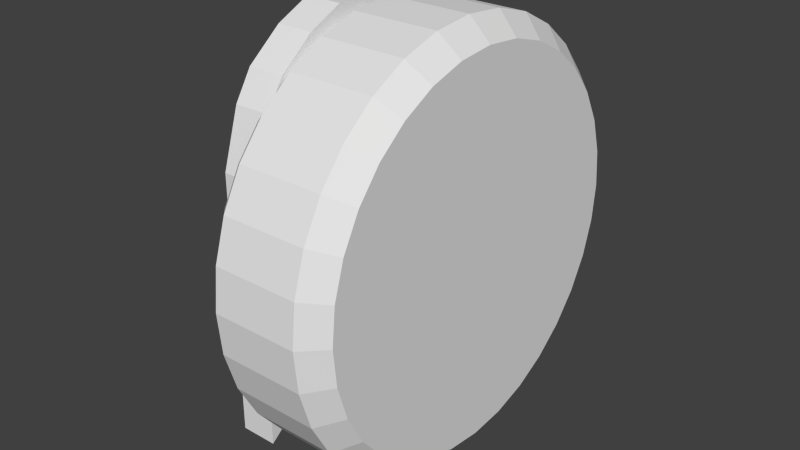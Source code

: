 # Source: pow_badge_ghost.blend  (saved by Blender 2.73.0; exported with 4.5.12 LTS)
import bpy
from mathutils import Matrix  # noqa: F401  (used for matrix-valued properties, if any)

bpy.ops.wm.read_factory_settings(use_empty=True)
scene = bpy.context.scene
scene.name = 'Scene'

# ---- collections
col_collection_1 = bpy.data.collections.new('Collection 1'); scene.collection.children.link(col_collection_1)

# ---- world
world_world = bpy.data.worlds.new('World'); scene.world = world_world
world_world.color = (0.05088, 0.05088, 0.05088)
world_world.use_sun_shadow = False
world_world.sun_shadow_jitter_overblur = 0.0
world_world.cycles.sampling_method = 'MANUAL'
world_world.cycles.sample_map_resolution = 256

# ---- meshes
me_cylinder = bpy.data.meshes.new('Cylinder')
me_cylinder.from_pydata([(0.0, 1.0, -1.0), (0.0, 1.0, 1.0), (0.1951, 0.9808, -1.0), (0.1951, 0.9808, 1.0), (0.3827, 0.9239, -1.0), (0.3827, 0.9239, 1.0), (0.5556, 0.8315, -1.0), (0.5556, 0.8315, 1.0), (0.7071, 0.7071, -1.0), (0.7071, 0.7071, 1.0), (0.8315, 0.5556, -1.0), (0.8315, 0.5556, 1.0), (0.9239, 0.3827, -1.0), (0.9239, 0.3827, 1.0), (0.9808, 0.1951, -1.0), (0.9808, 0.1951, 1.0), (1.0, 7.55e-08, -1.0), (1.0, 7.55e-08, 1.0), (0.9808, -0.1951, -1.0), (0.9808, -0.1951, 1.0), (0.9239, -0.3827, -1.0), (0.9239, -0.3827, 1.0), (0.8315, -0.5556, -1.0), (0.8315, -0.5556, 1.0), (0.7071, -0.7071, -1.0), (0.7071, -0.7071, 1.0), (0.5556, -0.8315, -1.0), (0.5556, -0.8315, 1.0), (0.3827, -0.9239, -1.0), (0.3827, -0.9239, 1.0), (0.1951, -0.9808, -1.0), (0.1951, -0.9808, 1.0), (-3.258e-07, -1.0, -1.0), (-3.258e-07, -1.0, 1.0), (-0.1951, -0.9808, -1.0), (-0.1951, -0.9808, 1.0), (-0.3827, -0.9239, -1.0), (-0.3827, -0.9239, 1.0), (-0.5556, -0.8315, -1.0), (-0.5556, -0.8315, 1.0), (-0.7071, -0.7071, -1.0), (-0.7071, -0.7071, 1.0), (-0.8315, -0.5556, -1.0), (-0.8315, -0.5556, 1.0), (-0.9239, -0.3827, -1.0), (-0.9239, -0.3827, 1.0), (-0.9808, -0.1951, -1.0), (-0.9808, -0.1951, 1.0), (-1.0, 9.656e-07, -1.0), (-1.0, 9.656e-07, 1.0), (-0.9808, 0.1951, -1.0), (-0.9808, 0.1951, 1.0), (-0.9239, 0.3827, -1.0), (-0.9239, 0.3827, 1.0), (-0.8315, 0.5556, -1.0), (-0.8315, 0.5556, 1.0), (-0.7071, 0.7071, -1.0), (-0.7071, 0.7071, 1.0), (-0.5556, 0.8315, -1.0), (-0.5556, 0.8315, 1.0), (-0.3827, 0.9239, -1.0), (-0.3827, 0.9239, 1.0), (-0.1951, 0.9808, -1.0), (-0.1951, 0.9808, 1.0), (5.033e-09, 0.9, -1.496), (0.1756, 0.8827, -1.496), (0.3444, 0.8315, -1.496), (0.5, 0.7483, -1.496), (0.6364, 0.6364, -1.496), (0.7483, 0.5, -1.496), (0.8315, 0.3444, -1.496), (0.8827, 0.1756, -1.496), (0.9, 9.645e-08, -1.496), (0.8827, -0.1756, -1.496), (0.8315, -0.3444, -1.496), (0.7483, -0.5, -1.496), (0.6364, -0.6364, -1.496), (0.5, -0.7483, -1.496), (0.3444, -0.8315, -1.496), (0.1756, -0.8827, -1.496), (-2.882e-07, -0.9, -1.496), (-0.1756, -0.8827, -1.496), (-0.3444, -0.8315, -1.496), (-0.5, -0.7483, -1.496), (-0.6364, -0.6364, -1.496), (-0.7483, -0.5, -1.496), (-0.8315, -0.3444, -1.496), (-0.8827, -0.1756, -1.496), (-0.9, 8.975e-07, -1.496), (-0.8827, 0.1756, -1.496), (-0.8315, 0.3444, -1.496), (-0.7483, 0.5, -1.496), (-0.6364, 0.6364, -1.496), (-0.5, 0.7483, -1.496), (-0.3444, 0.8315, -1.496), (-0.1756, 0.8827, -1.496), (1.872e-08, 0.9, 1.496), (0.1756, 0.8827, 1.496), (0.3444, 0.8315, 1.496), (0.5, 0.7483, 1.496), (0.6364, 0.6364, 1.496), (0.7483, 0.5, 1.496), (0.8315, 0.3444, 1.496), (0.8827, 0.1756, 1.496), (0.9, 9.645e-08, 1.496), (0.8827, -0.1756, 1.496), (0.8315, -0.3444, 1.496), (0.7483, -0.5, 1.496), (0.6364, -0.6364, 1.496), (0.5, -0.7483, 1.496), (0.3444, -0.8315, 1.496), (0.1756, -0.8827, 1.496), (-2.745e-07, -0.9, 1.496), (-0.1756, -0.8827, 1.496), (-0.3444, -0.8315, 1.496), (-0.5, -0.7483, 1.496), (-0.6364, -0.6364, 1.496), (-0.7483, -0.5, 1.496), (-0.8315, -0.3444, 1.496), (-0.8827, -0.1756, 1.496), (-0.9, 8.975e-07, 1.496), (-0.8827, 0.1756, 1.496), (-0.8315, 0.3444, 1.496), (-0.7483, 0.5, 1.496), (-0.6364, 0.6364, 1.496), (-0.5, 0.7483, 1.496), (-0.3444, 0.8315, 1.496), (-0.1756, 0.8827, 1.496), (1.258e-08, 0.9, -1.0), (0.1756, 0.8827, -1.0), (0.3444, 0.8315, -1.0), (0.5, 0.7483, -1.0), (0.6364, 0.6364, -1.0), (0.7483, 0.5, -1.0), (0.8315, 0.3444, -1.0), (0.8827, 0.1756, -1.0), (0.9, 9.645e-08, -1.0), (0.8827, -0.1756, -1.0), (0.8315, -0.3444, -1.0), (0.7483, -0.5, -1.0), (0.6364, -0.6364, -1.0), (0.5, -0.7483, -1.0), (0.3444, -0.8315, -1.0), (0.1756, -0.8827, -1.0), (-2.807e-07, -0.9, -1.0), (-0.1756, -0.8827, -1.0), (-0.3444, -0.8315, -1.0), (-0.5, -0.7483, -1.0), (-0.6364, -0.6364, -1.0), (-0.7483, -0.5, -1.0), (-0.8315, -0.3444, -1.0), (-0.8827, -0.1756, -1.0), (-0.9, 8.975e-07, -1.0), (-0.8827, 0.1756, -1.0), (-0.8315, 0.3444, -1.0), (-0.7483, 0.5, -1.0), (-0.6364, 0.6364, -1.0), (-0.5, 0.7483, -1.0), (-0.3444, 0.8315, -1.0), (-0.1756, 0.8827, -1.0), (-1.34e-07, 5.96e-08, -1.0), (-0.9847, 5.96e-08, -2.393), (0.8676, 5.96e-08, -2.393), (0.07375, -0.6615, -2.393), (0.07375, 0.6615, -2.393), (-0.3782, -0.6615, -2.393), (-0.3782, 0.6615, -2.393), (0.8676, -0.6615, -2.393), (0.8676, 0.6615, -2.393), (-0.9074, 0.3308, -2.393), (-0.9074, -0.3308, -2.393), (-0.7751, -0.4962, -2.393), (-0.9847, -0.1654, -2.393), (-0.7751, 0.4962, -2.393), (-0.9847, 0.1654, -2.393), (-0.6428, -0.5789, -2.393), (-0.6428, 0.5789, -2.393), (0.8676, -0.3308, -2.393), (0.8676, 0.3308, -2.393), (0.7353, -0.4962, -2.393), (0.7353, 0.4962, -2.393), (0.7353, -0.1654, -2.393), (0.7353, 0.1654, -2.393), (-0.3869, 0.2058, -2.832), (-0.3869, -0.2058, -2.832), (-0.4679, 0.2194, -2.832), (-0.4679, -0.2194, -2.832), (-0.2228, 0.2194, -2.832), (-0.2228, -0.2194, -2.832), (-0.4185, -0.3462, -2.832), (-0.4185, 0.3462, -2.832), (-0.2457, -0.4292, -2.832), (-0.2457, 0.4292, -2.832), (-0.1386, -0.3462, -2.859), (-0.1386, 0.3462, -2.832), (-0.9847, 5.96e-08, -1.52), (0.8676, 5.96e-08, -1.52), (0.07375, -0.6615, -1.52), (0.07375, 0.6615, -1.52), (-0.3782, -0.6615, -1.52), (-0.3782, 0.6615, -1.52), (0.8676, -0.6615, -1.52), (0.8676, 0.6615, -1.52), (-0.9074, 0.3308, -1.52), (-0.9074, -0.3308, -1.52), (-0.7751, -0.4962, -1.52), (-0.9847, -0.1654, -1.52), (-0.7751, 0.4962, -1.52), (-0.9847, 0.1654, -1.52), (-0.6428, -0.5789, -1.52), (-0.6428, 0.5789, -1.52), (0.8676, -0.3308, -1.52), (0.8676, 0.3308, -1.52), (0.7353, -0.4962, -1.52), (0.7353, 0.4962, -1.52), (0.7353, -0.1654, -1.52), (0.7353, 0.1654, -1.52), (-0.4382, 0.2058, -2.832), (-0.4382, -0.2058, -2.832), (-0.3054, 0.2058, -2.832), (-0.3054, -0.2058, -2.832), (-0.4562, -0.2783, -2.832), (-0.4562, 0.2783, -2.832), (-0.1786, -0.3991, -2.832), (-0.1786, 0.3991, -2.832), (-0.3355, 0.3991, -2.832), (-0.3355, -0.3991, -2.832), (-0.1665, -0.2783, -2.832), (-0.1665, 0.2783, -2.832), (-0.4572, 0.2081, -2.832), (-0.4572, -0.2081, -2.832), (-0.2615, 0.2081, -2.832), (-0.2615, -0.2081, -2.832), (-0.4419, -0.3138, -2.832), (-0.4419, 0.3138, -2.832), (-0.2099, -0.4202, -2.832), (-0.2099, 0.4202, -2.832), (-0.2884, 0.4202, -2.832), (-0.2884, -0.4202, -2.832), (-0.1458, -0.3138, -2.832), (-0.1458, 0.3138, -2.832), (-0.4156, 0.2058, -2.832), (-0.4156, -0.2058, -2.832), (-0.3492, 0.2058, -2.832), (-0.3492, -0.2058, -2.832), (-0.4662, -0.2443, -2.832), (-0.4662, 0.2443, -2.832), (-0.1518, -0.3741, -2.832), (-0.1518, 0.3741, -2.832), (-0.3816, 0.3741, -2.832), (-0.3816, -0.3741, -2.832), (-0.192, -0.2443, -2.832), (-0.192, 0.2443, -2.832), (-0.3869, 0.2058, -2.176), (-0.3869, -0.2058, -2.176), (-0.4679, 0.2194, -2.176), (-0.4679, -0.2194, -2.176), (-0.2228, 0.2194, -2.176), (-0.2228, -0.2194, -2.176), (-0.4185, -0.3462, -2.176), (-0.4185, 0.3462, -2.176), (-0.2457, -0.4292, -2.176), (-0.2457, 0.4292, -2.176), (-0.1386, -0.3462, -2.176), (-0.1386, 0.3462, -2.176), (-0.4382, 0.2058, -2.176), (-0.4382, -0.2058, -2.176), (-0.3054, 0.2058, -2.176), (-0.3054, -0.2058, -2.176), (-0.4562, -0.2783, -2.176), (-0.4562, 0.2783, -2.176), (-0.1786, -0.3991, -2.176), (-0.1786, 0.3991, -2.176), (-0.3355, 0.3991, -2.176), (-0.3355, -0.3991, -2.176), (-0.1665, -0.2783, -2.176), (-0.1665, 0.2783, -2.176), (-0.4572, 0.2081, -2.176), (-0.4572, -0.2081, -2.176), (-0.2615, 0.2081, -2.176), (-0.2615, -0.2081, -2.176), (-0.4419, -0.3138, -2.176), (-0.4419, 0.3138, -2.176), (-0.2099, -0.4202, -2.176), (-0.2099, 0.4202, -2.176), (-0.2884, 0.4202, -2.176), (-0.2884, -0.4202, -2.176), (-0.1458, -0.3138, -2.176), (-0.1458, 0.3138, -2.176), (-0.4156, 0.2058, -2.176), (-0.4156, -0.2058, -2.176), (-0.3492, 0.2058, -2.176), (-0.3492, -0.2058, -2.176), (-0.4662, -0.2443, -2.176), (-0.4662, 0.2443, -2.176), (-0.1518, -0.3741, -2.176), (-0.1518, 0.3741, -2.176), (-0.3816, 0.3741, -2.176), (-0.3816, -0.3741, -2.176), (-0.192, -0.2443, -2.176), (-0.192, 0.2443, -2.176), (-0.4679, -0.2194, -2.832), (-0.4562, -0.2783, -2.832), (-0.4662, -0.2443, -2.832), (-0.4679, -0.2194, -2.176), (-0.4562, -0.2783, -2.176), (-0.4662, -0.2443, -2.176)], [], [(0, 1, 3, 2), (2, 3, 5, 4), (4, 5, 7, 6), (6, 7, 9, 8), (8, 9, 11, 10), (10, 11, 13, 12), (12, 13, 15, 14), (14, 15, 17, 16), (16, 17, 19, 18), (18, 19, 21, 20), (20, 21, 23, 22), (22, 23, 25, 24), (24, 25, 27, 26), (26, 27, 29, 28), (28, 29, 31, 30), (30, 31, 33, 32), (32, 33, 35, 34), (34, 35, 37, 36), (36, 37, 39, 38), (38, 39, 41, 40), (40, 41, 43, 42), (42, 43, 45, 44), (44, 45, 47, 46), (46, 47, 49, 48), (48, 49, 51, 50), (50, 51, 53, 52), (52, 53, 55, 54), (54, 55, 57, 56), (56, 57, 59, 58), (58, 59, 61, 60), (62, 63, 1, 0), (60, 61, 63, 62), (48, 50, 89, 88), (4, 6, 67, 66), (26, 28, 78, 77), (54, 56, 92, 91), (32, 34, 81, 80), (10, 12, 70, 69), (60, 62, 95, 94), (38, 40, 84, 83), (16, 18, 73, 72), (44, 46, 87, 86), (22, 24, 76, 75), (50, 52, 90, 89), (6, 8, 68, 67), (28, 30, 79, 78), (56, 58, 93, 92), (34, 36, 82, 81), (12, 14, 71, 70), (62, 0, 64, 95), (40, 42, 85, 84), (18, 20, 74, 73), (46, 48, 88, 87), (2, 4, 66, 65), (24, 26, 77, 76), (52, 54, 91, 90), (8, 10, 69, 68), (30, 32, 80, 79), (58, 60, 94, 93), (36, 38, 83, 82), (0, 2, 65, 64), (14, 16, 72, 71), (42, 44, 86, 85), (20, 22, 75, 74), (1, 63, 127, 96), (43, 41, 116, 117), (21, 19, 105, 106), (49, 47, 119, 120), (5, 3, 97, 98), (27, 25, 108, 109), (55, 53, 122, 123), (11, 9, 100, 101), (33, 31, 111, 112), (61, 59, 125, 126), (39, 37, 114, 115), (3, 1, 96, 97), (17, 15, 103, 104), (45, 43, 117, 118), (23, 21, 106, 107), (51, 49, 120, 121), (7, 5, 98, 99), (29, 27, 109, 110), (57, 55, 123, 124), (35, 33, 112, 113), (13, 11, 101, 102), (63, 61, 126, 127), (41, 39, 115, 116), (19, 17, 104, 105), (47, 45, 118, 119), (25, 23, 107, 108), (53, 51, 121, 122), (9, 7, 99, 100), (31, 29, 110, 111), (59, 57, 124, 125), (37, 35, 113, 114), (15, 13, 102, 103), (97, 96, 127, 126, 125, 124, 123, 122, 121, 120, 119, 118, 117, 116, 115, 114, 113, 112, 111, 110, 109, 108, 107, 106, 105, 104, 103, 102, 101, 100, 99, 98), (88, 89, 153, 152), (66, 67, 131, 130), (77, 78, 142, 141), (86, 87, 151, 150), (64, 65, 129, 128), (75, 76, 140, 139), (95, 64, 128, 159), (84, 85, 149, 148), (73, 74, 138, 137), (93, 94, 158, 157), (82, 83, 147, 146), (71, 72, 136, 135), (91, 92, 156, 155), (80, 81, 145, 144), (69, 70, 134, 133), (89, 90, 154, 153), (67, 68, 132, 131), (78, 79, 143, 142), (87, 88, 152, 151), (65, 66, 130, 129), (76, 77, 141, 140), (85, 86, 150, 149), (74, 75, 139, 138), (94, 95, 159, 158), (83, 84, 148, 147), (72, 73, 137, 136), (92, 93, 157, 156), (81, 82, 146, 145), (70, 71, 135, 134), (90, 91, 155, 154), (68, 69, 133, 132), (79, 80, 144, 143), (128, 129, 130, 131, 132, 133, 134, 135, 136, 137, 138, 139, 140, 141, 142, 143, 144, 145, 146, 147, 148, 149, 150, 151, 152, 153, 154, 155, 156, 157, 158, 159), (180, 214, 212, 178), (169, 174, 208, 203), (178, 212, 216, 182), (168, 164, 198, 202), (167, 179, 213, 201), (176, 173, 207, 210), (166, 200, 198, 164), (174, 161, 195, 208), (165, 199, 209, 175), (172, 206, 195, 161), (181, 162, 196, 215), (170, 204, 206, 172), (179, 177, 211, 213), (167, 201, 197, 163), (177, 181, 215, 211), (168, 202, 214, 180), (165, 163, 197, 199), (175, 209, 205, 171), (166, 176, 210, 200), (173, 169, 203, 207), (182, 216, 196, 162), (171, 205, 204, 170), (248, 194, 264, 296), (187, 231, 279, 257), (231, 219, 267, 279), (191, 238, 286, 261), (238, 226, 274, 286), (228, 252, 300, 276), (252, 187, 257, 300), (218, 242, 290, 266), (191, 261, 283, 235), (235, 283, 271, 223), (242, 184, 254, 290), (225, 273, 297, 249), (249, 297, 260, 190), (188, 258, 280, 232), (232, 280, 268, 220), (239, 287, 275, 227), (193, 263, 287, 239), (222, 270, 294, 246), (246, 294, 255, 185), (185, 255, 277, 229), (229, 277, 265, 217), (219, 243, 291, 267), (192, 236, 284, 262), (236, 224, 272, 284), (243, 183, 253, 291), (226, 250, 298, 274), (250, 189, 259, 298), (189, 233, 281, 259), (233, 221, 269, 281), (240, 228, 276, 288), (223, 271, 295, 247), (194, 240, 288, 264), (247, 295, 263, 193), (186, 230, 278, 256), (230, 218, 266, 278), (237, 285, 273, 225), (220, 268, 292, 244), (192, 262, 285, 237), (244, 292, 254, 184), (227, 275, 299, 251), (251, 299, 258, 188), (217, 265, 289, 241), (190, 260, 282, 234), (234, 282, 270, 222), (241, 289, 253, 183), (224, 248, 296, 272), (199, 197, 201, 213, 211, 215, 196, 216, 212, 214, 202, 198, 200, 210, 207, 203, 208, 195, 206, 204, 205, 209), (255, 294, 270, 282, 260, 297, 273, 285, 262, 284, 272, 296, 264, 288, 276, 300, 257, 279, 267, 291, 253, 289, 265, 277), (256, 278, 266, 290, 254, 292, 268, 280, 258, 299, 275, 287, 263, 295, 271, 283, 261, 286, 274, 298, 259, 281, 269, 293), (166, 192, 237, 225, 249, 190, 234, 222, 246, 185, 161, 174, 169, 173, 176), (165, 175, 171, 170, 172, 161, 186, 245, 221, 233, 189, 250, 226, 238, 191), (185, 186, 161), (229, 217, 241, 183, 243, 219, 231, 187, 188, 232, 220, 244, 184, 242, 218, 230, 186, 185), (193, 239, 227, 251, 188, 187, 252, 228, 240, 194), (166, 164, 194, 248, 224, 236, 192), (167, 163, 193, 194, 164, 168, 180, 178, 182, 162, 181, 177, 179), (302, 303, 306, 305), (303, 301, 304, 306), (165, 191, 235, 223, 247, 193, 163)])
_uv = me_cylinder.uv_layers.new(name='UVMap')
_uv.uv.foreach_set('vector', [0.07919, 0.123, 0.1091, 0.1129, 0.1091, 0.113, 0.08115, 0.1288, 0.08115, 0.1288, 0.1091, 0.113, 0.1091, 0.113, 0.08412, 0.1344, 0.08412, 0.1344, 0.1091, 0.113, 0.109, 0.113, 0.0881, 0.1396, 0.0881, 0.1396, 0.109, 0.113, 0.109, 0.1131, 0.09306, 0.1443, 0.09306, 0.1443, 0.109, 0.1131, 0.109, 0.1131, 0.09902, 0.1484, 0.09902, 0.1484, 0.109, 0.1131, 0.109, 0.1132, 0.106, 0.1519, 0.106, 0.1519, 0.109, 0.1132, 0.1091, 0.1132, 0.1142, 0.1546, 0.1142, 0.1546, 0.1091, 0.1132, 0.1091, 0.1133, 0.1239, 0.1566, 0.1239, 0.1566, 0.1091, 0.1133, 0.1091, 0.1133, 0.1357, 0.1577, 0.1357, 0.1577, 0.1091, 0.1133, 0.1092, 0.1133, 0.1446, 0.1515, 0.1446, 0.1515, 0.1092, 0.1133, 0.1092, 0.1133, 0.1478, 0.1404, 0.1478, 0.1404, 0.1092, 0.1133, 0.1093, 0.1133, 0.1491, 0.1304, 0.1491, 0.1304, 0.1093, 0.1133, 0.1093, 0.1133, 0.1491, 0.1215, 0.1491, 0.1215, 0.1093, 0.1133, 0.1094, 0.1133, 0.1478, 0.1134, 0.1478, 0.1134, 0.1094, 0.1133, 0.1094, 0.1133, 0.1454, 0.1061, 0.1454, 0.1061, 0.1094, 0.1133, 0.1094, 0.1132, 0.1421, 0.09972, 0.1421, 0.09972, 0.1094, 0.1132, 0.1095, 0.1132, 0.138, 0.09421, 0.138, 0.09421, 0.1095, 0.1132, 0.1095, 0.1132, 0.1332, 0.08965, 0.1332, 0.08965, 0.1095, 0.1132, 0.1095, 0.1131, 0.1278, 0.08609, 0.1278, 0.08609, 0.1095, 0.1131, 0.1095, 0.1131, 0.1221, 0.08357, 0.1221, 0.08357, 0.1095, 0.1131, 0.1095, 0.113, 0.1161, 0.08212, 0.1161, 0.08212, 0.1095, 0.113, 0.1095, 0.113, 0.1101, 0.08176, 0.1101, 0.08176, 0.1095, 0.113, 0.1094, 0.113, 0.1041, 0.08247, 0.1041, 0.08247, 0.1094, 0.113, 0.1094, 0.1129, 0.09846, 0.08421, 0.09846, 0.08421, 0.1094, 0.1129, 0.1094, 0.1129, 0.09325, 0.08692, 0.09325, 0.08692, 0.1094, 0.1129, 0.1093, 0.1129, 0.08862, 0.09051, 0.08862, 0.09051, 0.1093, 0.1129, 0.1093, 0.1129, 0.08472, 0.09486, 0.08472, 0.09486, 0.1093, 0.1129, 0.1093, 0.1129, 0.08166, 0.09984, 0.08166, 0.09984, 0.1093, 0.1129, 0.1092, 0.1129, 0.07953, 0.1053, 0.07953, 0.1053, 0.1092, 0.1129, 0.1092, 0.1129, 0.07839, 0.1111, 0.07827, 0.117, 0.1092, 0.1129, 0.1091, 0.1129, 0.07919, 0.123, 0.07839, 0.1111, 0.1092, 0.1129, 0.1092, 0.1129, 0.07827, 0.117, 0.09846, 0.08421, 0.09325, 0.08692, 0.08123, 0.06876, 0.08978, 0.0641, 0.08412, 0.1344, 0.0881, 0.1396, 0.07039, 0.1535, 0.065, 0.1454, 0.1491, 0.1215, 0.1478, 0.1134, 0.1731, 0.1035, 0.1771, 0.1143, 0.08472, 0.09486, 0.08166, 0.09984, 0.06236, 0.09031, 0.06732, 0.08208, 0.1421, 0.09972, 0.138, 0.09421, 0.1548, 0.07693, 0.1619, 0.0847, 0.09902, 0.1484, 0.106, 0.1519, 0.09277, 0.1737, 0.08438, 0.1676, 0.07839, 0.1111, 0.07827, 0.117, 0.05678, 0.1182, 0.05705, 0.1086, 0.1278, 0.08609, 0.1221, 0.08357, 0.1285, 0.06175, 0.1379, 0.06532, 0.1239, 0.1566, 0.1357, 0.1577, 0.1227, 0.1899, 0.112, 0.1846, 0.1101, 0.08176, 0.1041, 0.08247, 0.09906, 0.061, 0.1088, 0.05955, 0.1478, 0.1404, 0.1491, 0.1304, 0.1802, 0.126, 0.1825, 0.1387, 0.09325, 0.08692, 0.08862, 0.09051, 0.07367, 0.07482, 0.08123, 0.06876, 0.0881, 0.1396, 0.09306, 0.1443, 0.07689, 0.1609, 0.07039, 0.1535, 0.1478, 0.1134, 0.1454, 0.1061, 0.168, 0.09359, 0.1731, 0.1035, 0.08166, 0.09984, 0.07953, 0.1053, 0.05891, 0.09925, 0.06236, 0.09031, 0.138, 0.09421, 0.1332, 0.08965, 0.1467, 0.07043, 0.1548, 0.07693, 0.106, 0.1519, 0.1142, 0.1546, 0.102, 0.1793, 0.09277, 0.1737, 0.07827, 0.117, 0.07919, 0.123, 0.05808, 0.1276, 0.05678, 0.1182, 0.1221, 0.08357, 0.1161, 0.08212, 0.1187, 0.05981, 0.1285, 0.06175, 0.1449, 0.2068, 0.07325, 0.2068, 0.07683, 0.02203, 0.1413, 0.02203, 0.1041, 0.08247, 0.09846, 0.08421, 0.08978, 0.0641, 0.09906, 0.061, 0.08115, 0.1288, 0.08412, 0.1344, 0.065, 0.1454, 0.06085, 0.1368, 0.1491, 0.1304, 0.1491, 0.1215, 0.1771, 0.1143, 0.1802, 0.126, 0.08862, 0.09051, 0.08472, 0.09486, 0.06732, 0.08208, 0.07367, 0.07482, 0.09306, 0.1443, 0.09902, 0.1484, 0.08438, 0.1676, 0.07689, 0.1609, 0.1454, 0.1061, 0.1421, 0.09972, 0.1619, 0.0847, 0.168, 0.09359, 0.07953, 0.1053, 0.07839, 0.1111, 0.05705, 0.1086, 0.05891, 0.09925, 0.1332, 0.08965, 0.1278, 0.08609, 0.1379, 0.06532, 0.1467, 0.07043, 0.07919, 0.123, 0.08115, 0.1288, 0.06085, 0.1368, 0.05808, 0.1276, 0.1142, 0.1546, 0.1239, 0.1566, 0.112, 0.1846, 0.102, 0.1793, 0.1161, 0.08212, 0.1101, 0.08176, 0.1088, 0.05955, 0.1187, 0.05981, 0.1446, 0.1515, 0.1478, 0.1404, 0.1825, 0.1387, 0.1843, 0.1525, 0.1091, 0.1129, 0.1092, 0.1129, 0.1092, 0.113, 0.1092, 0.113, 0.1095, 0.113, 0.1095, 0.1131, 0.1094, 0.1131, 0.1094, 0.1131, 0.1092, 0.1133, 0.1091, 0.1133, 0.1092, 0.1132, 0.1092, 0.1132, 0.1094, 0.1129, 0.1094, 0.113, 0.1094, 0.113, 0.1094, 0.113, 0.1091, 0.113, 0.1091, 0.113, 0.1092, 0.113, 0.1091, 0.113, 0.1093, 0.1133, 0.1093, 0.1133, 0.1093, 0.1132, 0.1093, 0.1132, 0.1093, 0.1129, 0.1093, 0.1129, 0.1093, 0.113, 0.1093, 0.113, 0.109, 0.1131, 0.109, 0.1131, 0.1091, 0.1131, 0.1091, 0.1131, 0.1094, 0.1132, 0.1094, 0.1133, 0.1093, 0.1132, 0.1094, 0.1132, 0.1092, 0.1129, 0.1092, 0.1129, 0.1092, 0.113, 0.1092, 0.113, 0.1095, 0.1131, 0.1095, 0.1132, 0.1094, 0.1131, 0.1094, 0.1131, 0.1091, 0.113, 0.1091, 0.1129, 0.1092, 0.113, 0.1092, 0.113, 0.1091, 0.1133, 0.1091, 0.1132, 0.1091, 0.1132, 0.1092, 0.1132, 0.1095, 0.113, 0.1095, 0.113, 0.1094, 0.1131, 0.1094, 0.113, 0.1092, 0.1133, 0.1092, 0.1133, 0.1092, 0.1132, 0.1092, 0.1132, 0.1094, 0.1129, 0.1094, 0.1129, 0.1094, 0.113, 0.1093, 0.113, 0.109, 0.113, 0.1091, 0.113, 0.1091, 0.113, 0.1091, 0.1131, 0.1094, 0.1133, 0.1093, 0.1133, 0.1093, 0.1132, 0.1093, 0.1132, 0.1093, 0.1129, 0.1093, 0.1129, 0.1093, 0.113, 0.1093, 0.113, 0.1095, 0.1132, 0.1094, 0.1132, 0.1094, 0.1132, 0.1094, 0.1132, 0.109, 0.1132, 0.109, 0.1131, 0.1091, 0.1131, 0.1091, 0.1131, 0.1092, 0.1129, 0.1092, 0.1129, 0.1092, 0.113, 0.1092, 0.113, 0.1095, 0.1131, 0.1095, 0.1131, 0.1094, 0.1131, 0.1094, 0.1131, 0.1091, 0.1133, 0.1091, 0.1133, 0.1092, 0.1132, 0.1092, 0.1132, 0.1094, 0.113, 0.1095, 0.113, 0.1094, 0.113, 0.1094, 0.113, 0.1093, 0.1133, 0.1092, 0.1133, 0.1092, 0.1132, 0.1093, 0.1132, 0.1093, 0.1129, 0.1094, 0.1129, 0.1093, 0.113, 0.1093, 0.113, 0.109, 0.1131, 0.109, 0.113, 0.1091, 0.1131, 0.1091, 0.1131, 0.1094, 0.1133, 0.1094, 0.1133, 0.1093, 0.1132, 0.1093, 0.1132, 0.1092, 0.1129, 0.1093, 0.1129, 0.1093, 0.113, 0.1092, 0.113, 0.1095, 0.1132, 0.1095, 0.1132, 0.1094, 0.1132, 0.1094, 0.1131, 0.1091, 0.1132, 0.109, 0.1132, 0.1091, 0.1131, 0.1091, 0.1132, 0.1092, 0.113, 0.1092, 0.113, 0.1092, 0.113, 0.1092, 0.113, 0.1092, 0.113, 0.1093, 0.113, 0.1093, 0.113, 0.1093, 0.113, 0.1093, 0.113, 0.1094, 0.113, 0.1094, 0.113, 0.1094, 0.113, 0.1094, 0.1131, 0.1094, 0.1131, 0.1094, 0.1131, 0.1094, 0.1131, 0.1094, 0.1132, 0.1094, 0.1132, 0.1093, 0.1132, 0.1093, 0.1132, 0.1093, 0.1132, 0.1093, 0.1132, 0.1092, 0.1132, 0.1092, 0.1132, 0.1092, 0.1132, 0.1092, 0.1132, 0.1091, 0.1132, 0.1091, 0.1131, 0.1091, 0.1131, 0.1091, 0.1131, 0.1091, 0.1131, 0.1091, 0.113, 0.08978, 0.0641, 0.08123, 0.06876, 0.06065, 0.03891, 0.07464, 0.03097, 0.065, 0.1454, 0.07039, 0.1535, 0.04384, 0.1728, 0.03594, 0.1613, 0.1771, 0.1143, 0.1731, 0.1035, 0.2066, 0.0858, 0.2128, 0.09964, 0.1088, 0.05955, 0.09906, 0.061, 0.08986, 0.02563, 0.1058, 0.02303, 0.05808, 0.1276, 0.06085, 0.1368, 0.02951, 0.1486, 0.02492, 0.1348, 0.1825, 0.1387, 0.1802, 0.126, 0.2178, 0.1138, 0.2219, 0.1283, 0.05678, 0.1182, 0.05808, 0.1276, 0.02492, 0.1348, 0.02249, 0.1201, 0.1285, 0.06175, 0.1187, 0.05981, 0.1219, 0.02323, 0.1377, 0.02615, 0.1216, 2.492e-08, 0.0909, 0.0, 0.0909, 0.0, 0.1216, 2.492e-08, 0.05891, 0.09925, 0.05705, 0.1086, 0.02249, 0.1049, 0.02508, 0.08977, 0.1467, 0.07043, 0.1379, 0.06532, 0.1527, 0.0316, 0.1665, 0.0393, 0.102, 0.1793, 0.112, 0.1846, 0.09408, 0.2134, 0.08347, 0.2069, 0.06732, 0.08208, 0.06236, 0.09031, 0.03032, 0.07508, 0.03814, 0.06138, 0.1619, 0.0847, 0.1548, 0.07693, 0.179, 0.04894, 0.1898, 0.06013, 0.08438, 0.1676, 0.09277, 0.1737, 0.07294, 0.1998, 0.06266, 0.1919, 0.08123, 0.06876, 0.07367, 0.07482, 0.04835, 0.04918, 0.06065, 0.03891, 0.07039, 0.1535, 0.07689, 0.1609, 0.05287, 0.183, 0.04384, 0.1728, 0.1731, 0.1035, 0.168, 0.09359, 0.199, 0.07253, 0.2066, 0.0858, 0.09906, 0.061, 0.08978, 0.0641, 0.07464, 0.03097, 0.08986, 0.02563, 0.06085, 0.1368, 0.065, 0.1454, 0.03594, 0.1613, 0.02951, 0.1486, 0.1802, 0.126, 0.1771, 0.1143, 0.2128, 0.09964, 0.2178, 0.1138, 0.1187, 0.05981, 0.1088, 0.05955, 0.1058, 0.02303, 0.1219, 0.02323, 0.1843, 0.1525, 0.1825, 0.1387, 0.2219, 0.1283, 0.2255, 0.1428, 0.05705, 0.1086, 0.05678, 0.1182, 0.02249, 0.1201, 0.02249, 0.1049, 0.1379, 0.06532, 0.1285, 0.06175, 0.1377, 0.02615, 0.1527, 0.0316, 0.112, 0.1846, 0.1227, 0.1899, 0.1047, 0.2198, 0.09408, 0.2134, 0.06236, 0.09031, 0.05891, 0.09925, 0.02508, 0.08977, 0.03032, 0.07508, 0.1548, 0.07693, 0.1467, 0.07043, 0.1665, 0.0393, 0.179, 0.04894, 0.09277, 0.1737, 0.102, 0.1793, 0.08347, 0.2069, 0.07294, 0.1998, 0.07367, 0.07482, 0.06732, 0.08208, 0.03814, 0.06138, 0.04835, 0.04918, 0.07689, 0.1609, 0.08438, 0.1676, 0.06266, 0.1919, 0.05287, 0.183, 0.168, 0.09359, 0.1619, 0.0847, 0.1898, 0.06013, 0.199, 0.07253, 0.1499, 0.3016, 0.165, 0.3079, 0.1786, 0.317, 0.1902, 0.3286, 0.1993, 0.3422, 0.2056, 0.3573, 0.2088, 0.3734, 0.2088, 0.3898, 0.2056, 0.4059, 0.1993, 0.421, 0.1902, 0.4346, 0.1786, 0.4462, 0.165, 0.4553, 0.1499, 0.4616, 0.1338, 0.4647, 0.1174, 0.4647, 0.1013, 0.4616, 0.08621, 0.4553, 0.07259, 0.4462, 0.06101, 0.4346, 0.05191, 0.421, 0.04565, 0.4059, 0.04245, 0.3898, 0.04245, 0.3734, 0.04565, 0.3573, 0.05191, 0.3422, 0.06101, 0.3286, 0.07259, 0.317, 0.08621, 0.3079, 0.1013, 0.3016, 0.1174, 0.2984, 0.1338, 0.2984, 0.1091, 0.1667, 0.1041, 0.227, 0.08184, 0.22, 0.1022, 0.1688, 0.152, 0.1008, 0.1491, 0.09471, 0.187, 0.06268, 0.1961, 0.07469, 0.1022, 0.1688, 0.08184, 0.22, 0.06552, 0.2099, 0.09728, 0.1636, 0.1171, 0.1634, 0.1426, 0.1418, 0.2001, 0.1759, 0.1249, 0.2284, 0.08091, 0.1256, 0.08125, 0.1341, 0.02141, 0.1487, 0.01682, 0.1285, 0.1543, 0.1148, 0.154, 0.1084, 0.2042, 0.09077, 0.2079, 0.1029, 0.1521, 0.1258, 0.2114, 0.1285, 0.2001, 0.1759, 0.1426, 0.1418, 0.1491, 0.09471, 0.145, 0.09033, 0.178, 0.05389, 0.187, 0.06268, 0.1111, 0.0875, 0.09997, 0.02922, 0.126, 0.02922, 0.1213, 0.08304, 0.1404, 0.0862, 0.1684, 0.04576, 0.178, 0.05389, 0.145, 0.09033, 0.08688, 0.1506, 0.09176, 0.1573, 0.0517, 0.1973, 0.03922, 0.1835, 0.1346, 0.0836, 0.1555, 0.03785, 0.1684, 0.04576, 0.1404, 0.0862, 0.08125, 0.1341, 0.08382, 0.1424, 0.02882, 0.1668, 0.02141, 0.1487, 0.08091, 0.1256, 0.01682, 0.1285, 0.05461, 0.04803, 0.0963, 0.1007, 0.08382, 0.1424, 0.08688, 0.1506, 0.03922, 0.1835, 0.02882, 0.1668, 0.1171, 0.1634, 0.1249, 0.2284, 0.1041, 0.227, 0.1091, 0.1667, 0.1111, 0.0875, 0.0963, 0.1007, 0.05461, 0.04803, 0.09997, 0.02922, 0.1213, 0.08304, 0.126, 0.02922, 0.1386, 0.03144, 0.1273, 0.08218, 0.1521, 0.1258, 0.1543, 0.1148, 0.2079, 0.1029, 0.2114, 0.1285, 0.154, 0.1084, 0.152, 0.1008, 0.1961, 0.07469, 0.2042, 0.09077, 0.09728, 0.1636, 0.06552, 0.2099, 0.0517, 0.1973, 0.09176, 0.1573, 0.1273, 0.08218, 0.1386, 0.03144, 0.1555, 0.03785, 0.1346, 0.0836, 0.08732, 0.3738, 0.08524, 0.3733, 0.08459, 0.4217, 0.07789, 0.421, 0.07407, 0.3838, 0.07347, 0.3878, 0.1204, 0.3955, 0.1163, 0.4046, 0.07347, 0.3878, 0.07418, 0.3928, 0.1216, 0.384, 0.1204, 0.3955, 0.1918, 0.3926, 0.1918, 0.3973, 0.1216, 0.3973, 0.1216, 0.3926, 0.1918, 0.3973, 0.1918, 0.4028, 0.1216, 0.4028, 0.1216, 0.3973, 0.07942, 0.377, 0.07612, 0.3804, 0.1111, 0.4126, 0.1026, 0.4193, 0.07612, 0.3804, 0.07407, 0.3838, 0.1163, 0.4046, 0.1111, 0.4126, 0.1918, 0.3374, 0.1918, 0.3398, 0.1216, 0.3398, 0.1216, 0.3374, 0.1918, 0.3926, 0.1216, 0.3926, 0.1216, 0.3886, 0.1918, 0.3886, 0.1918, 0.3886, 0.1216, 0.3886, 0.1216, 0.3846, 0.1918, 0.3846, 0.1918, 0.3398, 0.1918, 0.3429, 0.1216, 0.3429, 0.1216, 0.3398, 0.09443, 0.3911, 0.05295, 0.3826, 0.05884, 0.3701, 0.09213, 0.3971, 0.09213, 0.3971, 0.05884, 0.3701, 0.06752, 0.3623, 0.08895, 0.401, 0.1918, 0.3606, 0.1216, 0.3606, 0.1216, 0.3563, 0.1918, 0.3563, 0.1918, 0.3563, 0.1216, 0.3563, 0.1216, 0.3516, 0.1918, 0.3516, 0.1918, 0.3738, 0.1216, 0.3738, 0.1216, 0.3694, 0.1918, 0.3694, 0.1918, 0.3774, 0.1216, 0.3774, 0.1216, 0.3738, 0.1918, 0.3738, 0.08252, 0.4043, 0.08489, 0.3567, 0.09313, 0.3575, 0.07983, 0.4046, 0.07983, 0.4046, 0.09313, 0.3575, 0.09791, 0.359, 0.07887, 0.4047, 0.07887, 0.4047, 0.09791, 0.359, 0.1001, 0.3599, 0.07852, 0.4045, 0.07852, 0.4045, 0.1001, 0.3599, 0.1031, 0.3613, 0.07823, 0.404, 0.07418, 0.3928, 0.0756, 0.3976, 0.1171, 0.3735, 0.1216, 0.384, 0.0943, 0.3804, 0.09264, 0.3776, 0.063, 0.4125, 0.05743, 0.4063, 0.09264, 0.3776, 0.08998, 0.3755, 0.06969, 0.4182, 0.063, 0.4125, 0.0756, 0.3976, 0.07701, 0.401, 0.1113, 0.3668, 0.1171, 0.3735, 0.1918, 0.4028, 0.1918, 0.4084, 0.1216, 0.4084, 0.1216, 0.4028, 0.1918, 0.4084, 0.1918, 0.4133, 0.1216, 0.4133, 0.1216, 0.4084, 0.1918, 0.4133, 0.1918, 0.4176, 0.1216, 0.4176, 0.1216, 0.4133, 0.1918, 0.4176, 0.1918, 0.4217, 0.1216, 0.4217, 0.1216, 0.4176, 0.08288, 0.3744, 0.07942, 0.377, 0.1026, 0.4193, 0.09224, 0.4217, 0.1918, 0.3846, 0.1216, 0.3846, 0.1216, 0.3807, 0.1918, 0.3807, 0.08524, 0.3733, 0.08288, 0.3744, 0.09224, 0.4217, 0.08459, 0.4217, 0.1918, 0.3807, 0.1216, 0.3807, 0.1216, 0.3774, 0.1918, 0.3774, 0.1918, 0.3337, 0.1918, 0.3354, 0.1216, 0.3354, 0.1216, 0.3337, 0.1918, 0.3354, 0.1918, 0.3374, 0.1216, 0.3374, 0.1216, 0.3354, 0.09521, 0.3848, 0.05315, 0.3964, 0.05295, 0.3826, 0.09443, 0.3911, 0.1918, 0.3516, 0.1216, 0.3516, 0.1216, 0.3469, 0.1918, 0.3469, 0.0943, 0.3804, 0.05743, 0.4063, 0.05315, 0.3964, 0.09521, 0.3848, 0.1918, 0.3469, 0.1216, 0.3469, 0.1216, 0.3429, 0.1918, 0.3429, 0.1918, 0.3694, 0.1216, 0.3694, 0.1216, 0.3649, 0.1918, 0.3649, 0.1918, 0.3649, 0.1216, 0.3649, 0.1216, 0.3606, 0.1918, 0.3606, 0.07823, 0.404, 0.1031, 0.3613, 0.1066, 0.3634, 0.07779, 0.4029, 0.08895, 0.401, 0.06752, 0.3623, 0.07621, 0.3587, 0.08596, 0.4033, 0.08596, 0.4033, 0.07621, 0.3587, 0.08489, 0.3567, 0.08252, 0.4043, 0.07779, 0.4029, 0.1066, 0.3634, 0.1113, 0.3668, 0.07701, 0.401, 0.08998, 0.3755, 0.08732, 0.3738, 0.07789, 0.421, 0.06969, 0.4182, 0.596, 0.3248, 0.596, 0.2122, 0.596, 0.01449, 0.6372, 0.04744, 0.6784, 0.01449, 0.7196, 0.04744, 0.7608, 0.01449, 0.802, 0.04744, 0.8432, 0.01449, 0.8844, 0.04744, 0.9256, 0.01449, 0.9256, 0.2122, 0.9256, 0.3248, 0.905, 0.3907, 0.8844, 0.4236, 0.8432, 0.4566, 0.802, 0.4758, 0.7608, 0.4758, 0.7196, 0.4758, 0.6784, 0.4566, 0.6372, 0.4236, 0.6166, 0.3907, 0.06382, 0.1743, 0.05744, 0.1739, 0.04873, 0.1713, 0.03963, 0.1676, 0.03131, 0.1616, 0.02415, 0.1522, 0.01777, 0.1404, 0.01235, 0.1283, 0.01003, 0.1173, 0.01235, 0.1082, 0.01777, 0.1001, 0.02415, 0.09326, 0.03131, 0.08987, 0.03963, 0.09171, 0.04873, 0.09703, 0.05743, 0.1036, 0.06382, 0.1115, 0.06672, 0.1214, 0.0673, 0.1327, 0.0673, 0.1439, 0.06731, 0.1535, 0.06731, 0.1609, 0.06731, 0.1667, 0.06673, 0.1716, 0.1763, 0.1743, 0.1734, 0.1716, 0.1728, 0.1667, 0.1728, 0.1609, 0.1728, 0.1535, 0.1728, 0.1439, 0.1728, 0.1327, 0.1734, 0.1214, 0.1763, 0.1115, 0.1827, 0.1036, 0.1914, 0.09703, 0.2005, 0.09171, 0.2088, 0.08987, 0.216, 0.09326, 0.2224, 0.1001, 0.2278, 0.1082, 0.2301, 0.1173, 0.2278, 0.1283, 0.2224, 0.1404, 0.216, 0.1522, 0.2088, 0.1616, 0.2005, 0.1676, 0.1914, 0.1713, 0.1827, 0.1739, 0.5939, 0.3243, 0.6493, 0.2904, 0.6516, 0.3013, 0.6569, 0.3134, 0.6632, 0.3252, 0.6703, 0.3346, 0.6785, 0.3406, 0.6875, 0.3443, 0.6961, 0.3468, 0.7024, 0.3473, 0.7613, 0.4795, 0.7195, 0.4795, 0.6776, 0.4597, 0.6358, 0.4259, 0.6149, 0.392, 0.9287, 0.3243, 0.9077, 0.392, 0.8868, 0.4259, 0.845, 0.4597, 0.8031, 0.4795, 0.7613, 0.4795, 0.8134, 0.3473, 0.8197, 0.3468, 0.8283, 0.3443, 0.8373, 0.3406, 0.8455, 0.3346, 0.8526, 0.3252, 0.8589, 0.3134, 0.8642, 0.3013, 0.8665, 0.2904, 0.7024, 0.3473, 0.8134, 0.3473, 0.7613, 0.4795, 0.7053, 0.3445, 0.7058, 0.3396, 0.7058, 0.3339, 0.7058, 0.3265, 0.7058, 0.3169, 0.7058, 0.3057, 0.7053, 0.2944, 0.7024, 0.2845, 0.8134, 0.2845, 0.8105, 0.2944, 0.81, 0.3057, 0.81, 0.3169, 0.81, 0.3265, 0.81, 0.3339, 0.81, 0.3396, 0.8105, 0.3445, 0.8134, 0.3473, 0.7024, 0.3473, 0.8453, 0.263, 0.8373, 0.2648, 0.8283, 0.2701, 0.8197, 0.2766, 0.8134, 0.2845, 0.7024, 0.2845, 0.6961, 0.2766, 0.6875, 0.2701, 0.6785, 0.2648, 0.6703, 0.263, 0.5939, 0.3243, 0.5939, 0.2086, 0.6703, 0.263, 0.6632, 0.2664, 0.6569, 0.2732, 0.6516, 0.2812, 0.6493, 0.2904, 0.9287, 0.00551, 0.9287, 0.2086, 0.8453, 0.263, 0.6703, 0.263, 0.5939, 0.2086, 0.5939, 0.00551, 0.6358, 0.03937, 0.6776, 0.00551, 0.7195, 0.03937, 0.7613, 0.00551, 0.8031, 0.03937, 0.845, 0.00551, 0.8868, 0.03937, 0.06403, 0.331, 0.118, 0.331, 0.118, 0.445, 0.06403, 0.445, 0.118, 0.331, 0.156, 0.331, 0.156, 0.445, 0.118, 0.445, 0.9287, 0.3243, 0.8665, 0.2904, 0.8642, 0.2812, 0.8589, 0.2732, 0.8526, 0.2664, 0.8453, 0.263, 0.9287, 0.2086])
me_cylinder.use_remesh_preserve_volume = False
me_cylinder.use_remesh_preserve_attributes = False
me_cylinder.use_mirror_vertex_groups = False
me_cylinder.update()

# ---- objects
ob_cylinder = bpy.data.objects.new('Cylinder', me_cylinder)

# ---- transforms, parenting, visibility, modifiers, constraints
ob_cylinder.location = (0.0, 0.0, 0.0)
ob_cylinder.rotation_euler = (0.0, 1.571, 0.0)
ob_cylinder.scale = (1.0, 1.0, 0.2017)
ob_cylinder.lineart.crease_threshold = 0.0

# ---- collection membership
col_collection_1.objects.link(ob_cylinder)

# ---- scene / render settings (as saved in the file)
scene.frame_start = 1; scene.frame_end = 250; scene.frame_set(0)
scene.render.engine = 'BLENDER_EEVEE_NEXT'
scene.render.resolution_percentage = 50
scene.render.dither_intensity = 0.0
scene.cycles.use_denoising = False
scene.cycles.samples = 10
scene.cycles.sampling_pattern = 'TABULATED_SOBOL'
scene.cycles.light_sampling_threshold = 0.0
scene.cycles.use_adaptive_sampling = False
scene.cycles.use_light_tree = False
scene.cycles.blur_glossy = 0.0
scene.cycles.volume_bounces = 1
scene.cycles.pixel_filter_type = 'GAUSSIAN'
scene.cycles.sample_clamp_indirect = 0.0
scene.view_settings.view_transform = 'Standard'
bpy.context.view_layer.update()

# ---- added for rendering (the .blend has no active camera and no usable light): camera, sun
cam_auto = bpy.data.cameras.new('AutoCamera')
cam_auto.lens = 50.0
cam_auto.sensor_width = 36.0
cam_auto.clip_end = 1000.0
ob_auto_camera = bpy.data.objects.new('AutoCamera', cam_auto)
scene.collection.objects.link(ob_auto_camera)
ob_auto_camera.location = (2.60272, -3.28826, 2.19217)
ob_auto_camera.rotation_euler = (1.09748, -7.21219e-08, 0.694738)
scene.camera = ob_auto_camera
light_auto_sun = bpy.data.lights.new('AutoSun', 'SUN')
light_auto_sun.energy = 3.0
light_auto_sun.angle = 0.0523599
ob_auto_sun = bpy.data.objects.new('AutoSun', light_auto_sun)
scene.collection.objects.link(ob_auto_sun)
ob_auto_sun.rotation_euler = (0.872665, 0.174533, 0.523599)
bpy.context.view_layer.update()
